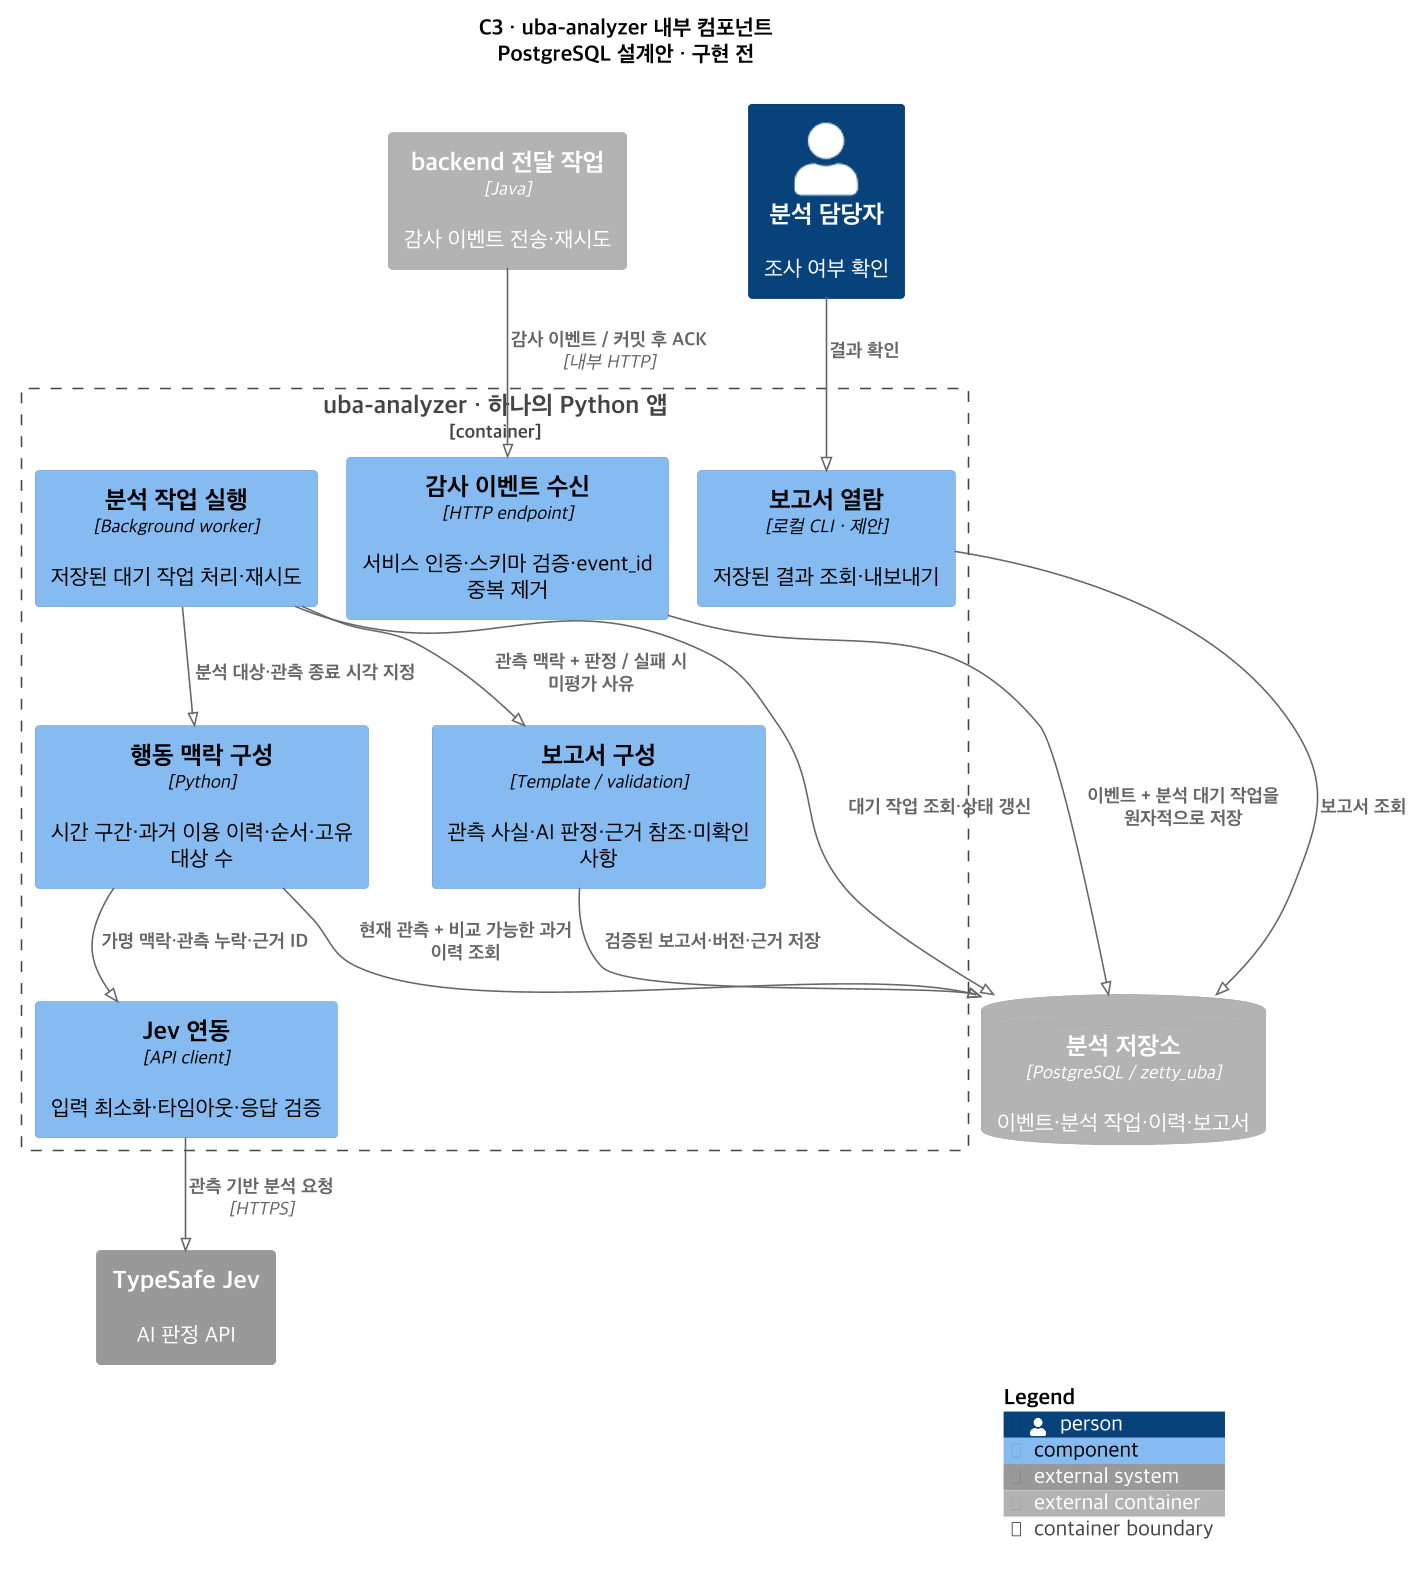

The diagram above was rendered by PlantUML. Its source (embedded in the PNG):
@startuml
!pragma layout smetana
skinparam defaultFontName "Apple SD Gothic Neo"
skinparam defaultFontSize 14
skinparam backgroundColor #FFFFFF
skinparam shadowing false
skinparam dpi 150
!include <C4/C4_Component>
LAYOUT_TOP_DOWN()
title C3 · uba-analyzer 내부 컴포넌트\nPostgreSQL 설계안 · 구현 전

Container_Ext(backend, "backend 전달 작업", "Java", "감사 이벤트 전송·재시도")
System_Ext(jev, "TypeSafe Jev", "AI 판정 API")
Person(analyst, "분석 담당자", "조사 여부 확인")
ContainerDb_Ext(store, "분석 저장소", "PostgreSQL / zetty_uba", "이벤트·분석 작업·이력·보고서")
Container_Boundary(u, "uba-analyzer · 하나의 Python 앱") {
 Component(receiver, "감사 이벤트 수신", "HTTP endpoint", "서비스 인증·스키마 검증·event_id 중복 제거")
 Component(worker, "분석 작업 실행", "Background worker", "저장된 대기 작업 처리·재시도")
 Component(context, "행동 맥락 구성", "Python", "시간 구간·과거 이용 이력·순서·고유 대상 수")
 Component(client, "Jev 연동", "API client", "입력 최소화·타임아웃·응답 검증")
 Component(report, "보고서 구성", "Template / validation", "관측 사실·AI 판정·근거 참조·미확인 사항")
 Component(reader, "보고서 열람", "로컬 CLI · 제안", "저장된 결과 조회·내보내기")
}
Rel(backend, receiver, "감사 이벤트 / 커밋 후 ACK", "내부 HTTP")
Rel(receiver, store, "이벤트 + 분석 대기 작업을 원자적으로 저장")
Rel(worker, store, "대기 작업 조회·상태 갱신")
Rel(worker, context, "분석 대상·관측 종료 시각 지정")
Rel(context, store, "현재 관측 + 비교 가능한 과거 이력 조회")
Rel(context, client, "가명 맥락·관측 누락·근거 ID")
Rel(client, jev, "관측 기반 분석 요청", "HTTPS")
Rel(worker, report, "관측 맥락 + 판정 / 실패 시 미평가 사유")
Rel(report, store, "검증된 보고서·버전·근거 저장")
Rel(analyst, reader, "결과 확인")
Rel(reader, store, "보고서 조회")

SHOW_LEGEND()
@enduml